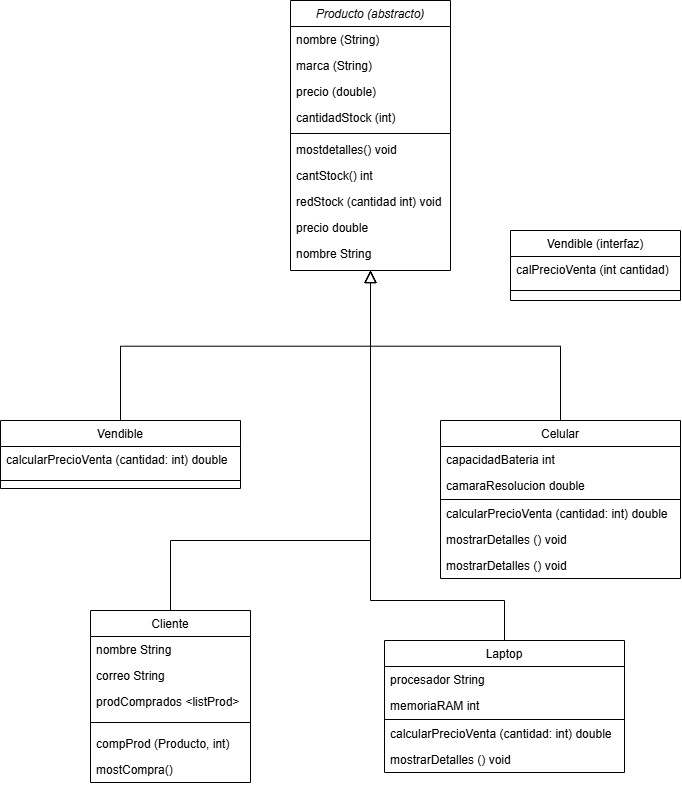

The diagram above was exported from draw.io. Its source (the exported page's mxGraphModel, read from the mxfile embedded in the PNG):
<mxGraphModel dx="1833" dy="940" grid="1" gridSize="10" guides="1" tooltips="1" connect="1" arrows="1" fold="1" page="1" pageScale="1" pageWidth="827" pageHeight="1169" math="0" shadow="0">
  <root>
    <mxCell id="WIyWlLk6GJQsqaUBKTNV-0" />
    <mxCell id="WIyWlLk6GJQsqaUBKTNV-1" parent="WIyWlLk6GJQsqaUBKTNV-0" />
    <mxCell id="zkfFHV4jXpPFQw0GAbJ--0" value="Producto (abstracto)" style="swimlane;fontStyle=2;align=center;verticalAlign=top;childLayout=stackLayout;horizontal=1;startSize=26;horizontalStack=0;resizeParent=1;resizeLast=0;collapsible=1;marginBottom=0;rounded=0;shadow=0;strokeWidth=1;" parent="WIyWlLk6GJQsqaUBKTNV-1" vertex="1">
      <mxGeometry x="320" y="20" width="160" height="270" as="geometry">
        <mxRectangle x="230" y="140" width="160" height="26" as="alternateBounds" />
      </mxGeometry>
    </mxCell>
    <mxCell id="zkfFHV4jXpPFQw0GAbJ--1" value="nombre (String)" style="text;align=left;verticalAlign=top;spacingLeft=4;spacingRight=4;overflow=hidden;rotatable=0;points=[[0,0.5],[1,0.5]];portConstraint=eastwest;" parent="zkfFHV4jXpPFQw0GAbJ--0" vertex="1">
      <mxGeometry y="26" width="160" height="26" as="geometry" />
    </mxCell>
    <mxCell id="zkfFHV4jXpPFQw0GAbJ--2" value="marca (String)" style="text;align=left;verticalAlign=top;spacingLeft=4;spacingRight=4;overflow=hidden;rotatable=0;points=[[0,0.5],[1,0.5]];portConstraint=eastwest;rounded=0;shadow=0;html=0;" parent="zkfFHV4jXpPFQw0GAbJ--0" vertex="1">
      <mxGeometry y="52" width="160" height="26" as="geometry" />
    </mxCell>
    <mxCell id="zkfFHV4jXpPFQw0GAbJ--3" value="precio (double)" style="text;align=left;verticalAlign=top;spacingLeft=4;spacingRight=4;overflow=hidden;rotatable=0;points=[[0,0.5],[1,0.5]];portConstraint=eastwest;rounded=0;shadow=0;html=0;" parent="zkfFHV4jXpPFQw0GAbJ--0" vertex="1">
      <mxGeometry y="78" width="160" height="26" as="geometry" />
    </mxCell>
    <mxCell id="AJFnk-YjnDrZuM0RauDS-1" value="cantidadStock (int)" style="text;align=left;verticalAlign=top;spacingLeft=4;spacingRight=4;overflow=hidden;rotatable=0;points=[[0,0.5],[1,0.5]];portConstraint=eastwest;rounded=0;shadow=0;html=0;" parent="zkfFHV4jXpPFQw0GAbJ--0" vertex="1">
      <mxGeometry y="104" width="160" height="26" as="geometry" />
    </mxCell>
    <mxCell id="zkfFHV4jXpPFQw0GAbJ--4" value="" style="line;html=1;strokeWidth=1;align=left;verticalAlign=middle;spacingTop=-1;spacingLeft=3;spacingRight=3;rotatable=0;labelPosition=right;points=[];portConstraint=eastwest;" parent="zkfFHV4jXpPFQw0GAbJ--0" vertex="1">
      <mxGeometry y="130" width="160" height="6" as="geometry" />
    </mxCell>
    <mxCell id="zkfFHV4jXpPFQw0GAbJ--5" value="mostdetalles() void" style="text;align=left;verticalAlign=top;spacingLeft=4;spacingRight=4;overflow=hidden;rotatable=0;points=[[0,0.5],[1,0.5]];portConstraint=eastwest;" parent="zkfFHV4jXpPFQw0GAbJ--0" vertex="1">
      <mxGeometry y="136" width="160" height="26" as="geometry" />
    </mxCell>
    <mxCell id="AJFnk-YjnDrZuM0RauDS-2" value="cantStock() int " style="text;align=left;verticalAlign=top;spacingLeft=4;spacingRight=4;overflow=hidden;rotatable=0;points=[[0,0.5],[1,0.5]];portConstraint=eastwest;" parent="zkfFHV4jXpPFQw0GAbJ--0" vertex="1">
      <mxGeometry y="162" width="160" height="26" as="geometry" />
    </mxCell>
    <mxCell id="AJFnk-YjnDrZuM0RauDS-9" value="redStock (cantidad int) void" style="text;align=left;verticalAlign=top;spacingLeft=4;spacingRight=4;overflow=hidden;rotatable=0;points=[[0,0.5],[1,0.5]];portConstraint=eastwest;" parent="zkfFHV4jXpPFQw0GAbJ--0" vertex="1">
      <mxGeometry y="188" width="160" height="26" as="geometry" />
    </mxCell>
    <mxCell id="AJFnk-YjnDrZuM0RauDS-10" value="precio double" style="text;align=left;verticalAlign=top;spacingLeft=4;spacingRight=4;overflow=hidden;rotatable=0;points=[[0,0.5],[1,0.5]];portConstraint=eastwest;" parent="zkfFHV4jXpPFQw0GAbJ--0" vertex="1">
      <mxGeometry y="214" width="160" height="26" as="geometry" />
    </mxCell>
    <mxCell id="AJFnk-YjnDrZuM0RauDS-11" value="nombre String" style="text;align=left;verticalAlign=top;spacingLeft=4;spacingRight=4;overflow=hidden;rotatable=0;points=[[0,0.5],[1,0.5]];portConstraint=eastwest;" parent="zkfFHV4jXpPFQw0GAbJ--0" vertex="1">
      <mxGeometry y="240" width="160" height="26" as="geometry" />
    </mxCell>
    <mxCell id="zkfFHV4jXpPFQw0GAbJ--6" value="Vendible" style="swimlane;fontStyle=0;align=center;verticalAlign=top;childLayout=stackLayout;horizontal=1;startSize=26;horizontalStack=0;resizeParent=1;resizeLast=0;collapsible=1;marginBottom=0;rounded=0;shadow=0;strokeWidth=1;" parent="WIyWlLk6GJQsqaUBKTNV-1" vertex="1">
      <mxGeometry x="30" y="440" width="240" height="68" as="geometry">
        <mxRectangle x="130" y="380" width="160" height="26" as="alternateBounds" />
      </mxGeometry>
    </mxCell>
    <mxCell id="sBe1VHPBh1scGSJiOgrH-9" value="calcularPrecioVenta (cantidad: int) double" style="text;align=left;verticalAlign=top;spacingLeft=4;spacingRight=4;overflow=hidden;rotatable=0;points=[[0,0.5],[1,0.5]];portConstraint=eastwest;" vertex="1" parent="zkfFHV4jXpPFQw0GAbJ--6">
      <mxGeometry y="26" width="240" height="26" as="geometry" />
    </mxCell>
    <mxCell id="zkfFHV4jXpPFQw0GAbJ--9" value="" style="line;html=1;strokeWidth=1;align=left;verticalAlign=middle;spacingTop=-1;spacingLeft=3;spacingRight=3;rotatable=0;labelPosition=right;points=[];portConstraint=eastwest;" parent="zkfFHV4jXpPFQw0GAbJ--6" vertex="1">
      <mxGeometry y="52" width="240" height="16" as="geometry" />
    </mxCell>
    <mxCell id="zkfFHV4jXpPFQw0GAbJ--12" value="" style="endArrow=block;endSize=10;endFill=0;shadow=0;strokeWidth=1;rounded=0;curved=0;edgeStyle=elbowEdgeStyle;elbow=vertical;" parent="WIyWlLk6GJQsqaUBKTNV-1" source="zkfFHV4jXpPFQw0GAbJ--6" target="zkfFHV4jXpPFQw0GAbJ--0" edge="1">
      <mxGeometry width="160" relative="1" as="geometry">
        <mxPoint x="200" y="203" as="sourcePoint" />
        <mxPoint x="200" y="203" as="targetPoint" />
      </mxGeometry>
    </mxCell>
    <mxCell id="zkfFHV4jXpPFQw0GAbJ--13" value="Cliente" style="swimlane;fontStyle=0;align=center;verticalAlign=top;childLayout=stackLayout;horizontal=1;startSize=26;horizontalStack=0;resizeParent=1;resizeLast=0;collapsible=1;marginBottom=0;rounded=0;shadow=0;strokeWidth=1;" parent="WIyWlLk6GJQsqaUBKTNV-1" vertex="1">
      <mxGeometry x="120" y="630" width="160" height="172" as="geometry">
        <mxRectangle x="340" y="380" width="170" height="26" as="alternateBounds" />
      </mxGeometry>
    </mxCell>
    <mxCell id="zkfFHV4jXpPFQw0GAbJ--14" value="nombre String" style="text;align=left;verticalAlign=top;spacingLeft=4;spacingRight=4;overflow=hidden;rotatable=0;points=[[0,0.5],[1,0.5]];portConstraint=eastwest;" parent="zkfFHV4jXpPFQw0GAbJ--13" vertex="1">
      <mxGeometry y="26" width="160" height="26" as="geometry" />
    </mxCell>
    <mxCell id="AJFnk-YjnDrZuM0RauDS-15" value="correo String" style="text;align=left;verticalAlign=top;spacingLeft=4;spacingRight=4;overflow=hidden;rotatable=0;points=[[0,0.5],[1,0.5]];portConstraint=eastwest;" parent="zkfFHV4jXpPFQw0GAbJ--13" vertex="1">
      <mxGeometry y="52" width="160" height="26" as="geometry" />
    </mxCell>
    <mxCell id="AJFnk-YjnDrZuM0RauDS-16" value="prodComprados &lt;listProd&gt;" style="text;align=left;verticalAlign=top;spacingLeft=4;spacingRight=4;overflow=hidden;rotatable=0;points=[[0,0.5],[1,0.5]];portConstraint=eastwest;" parent="zkfFHV4jXpPFQw0GAbJ--13" vertex="1">
      <mxGeometry y="78" width="160" height="26" as="geometry" />
    </mxCell>
    <mxCell id="zkfFHV4jXpPFQw0GAbJ--15" value="" style="line;html=1;strokeWidth=1;align=left;verticalAlign=middle;spacingTop=-1;spacingLeft=3;spacingRight=3;rotatable=0;labelPosition=right;points=[];portConstraint=eastwest;" parent="zkfFHV4jXpPFQw0GAbJ--13" vertex="1">
      <mxGeometry y="104" width="160" height="16" as="geometry" />
    </mxCell>
    <mxCell id="AJFnk-YjnDrZuM0RauDS-18" value="compProd (Producto, int)" style="text;align=left;verticalAlign=top;spacingLeft=4;spacingRight=4;overflow=hidden;rotatable=0;points=[[0,0.5],[1,0.5]];portConstraint=eastwest;" parent="zkfFHV4jXpPFQw0GAbJ--13" vertex="1">
      <mxGeometry y="120" width="160" height="26" as="geometry" />
    </mxCell>
    <mxCell id="AJFnk-YjnDrZuM0RauDS-17" value="mostCompra()" style="text;align=left;verticalAlign=top;spacingLeft=4;spacingRight=4;overflow=hidden;rotatable=0;points=[[0,0.5],[1,0.5]];portConstraint=eastwest;" parent="zkfFHV4jXpPFQw0GAbJ--13" vertex="1">
      <mxGeometry y="146" width="160" height="26" as="geometry" />
    </mxCell>
    <mxCell id="zkfFHV4jXpPFQw0GAbJ--16" value="" style="endArrow=block;endSize=10;endFill=0;shadow=0;strokeWidth=1;rounded=0;curved=0;edgeStyle=elbowEdgeStyle;elbow=vertical;" parent="WIyWlLk6GJQsqaUBKTNV-1" source="zkfFHV4jXpPFQw0GAbJ--13" target="zkfFHV4jXpPFQw0GAbJ--0" edge="1">
      <mxGeometry width="160" relative="1" as="geometry">
        <mxPoint x="210" y="373" as="sourcePoint" />
        <mxPoint x="310" y="271" as="targetPoint" />
        <Array as="points">
          <mxPoint x="290" y="560" />
        </Array>
      </mxGeometry>
    </mxCell>
    <mxCell id="AJFnk-YjnDrZuM0RauDS-19" value="Vendible (interfaz)" style="swimlane;fontStyle=0;align=center;verticalAlign=top;childLayout=stackLayout;horizontal=1;startSize=26;horizontalStack=0;resizeParent=1;resizeLast=0;collapsible=1;marginBottom=0;rounded=0;shadow=0;strokeWidth=1;" parent="WIyWlLk6GJQsqaUBKTNV-1" vertex="1">
      <mxGeometry x="540" y="250" width="170" height="70" as="geometry">
        <mxRectangle x="130" y="380" width="160" height="26" as="alternateBounds" />
      </mxGeometry>
    </mxCell>
    <mxCell id="AJFnk-YjnDrZuM0RauDS-20" value="calPrecioVenta (int cantidad)" style="text;align=left;verticalAlign=top;spacingLeft=4;spacingRight=4;overflow=hidden;rotatable=0;points=[[0,0.5],[1,0.5]];portConstraint=eastwest;" parent="AJFnk-YjnDrZuM0RauDS-19" vertex="1">
      <mxGeometry y="26" width="170" height="26" as="geometry" />
    </mxCell>
    <mxCell id="AJFnk-YjnDrZuM0RauDS-21" value="" style="line;html=1;strokeWidth=1;align=left;verticalAlign=middle;spacingTop=-1;spacingLeft=3;spacingRight=3;rotatable=0;labelPosition=right;points=[];portConstraint=eastwest;" parent="AJFnk-YjnDrZuM0RauDS-19" vertex="1">
      <mxGeometry y="52" width="170" height="16" as="geometry" />
    </mxCell>
    <mxCell id="sBe1VHPBh1scGSJiOgrH-0" value="Laptop" style="swimlane;fontStyle=0;align=center;verticalAlign=top;childLayout=stackLayout;horizontal=1;startSize=26;horizontalStack=0;resizeParent=1;resizeLast=0;collapsible=1;marginBottom=0;rounded=0;shadow=0;strokeWidth=1;" vertex="1" parent="WIyWlLk6GJQsqaUBKTNV-1">
      <mxGeometry x="414" y="660" width="240" height="132" as="geometry">
        <mxRectangle x="130" y="380" width="160" height="26" as="alternateBounds" />
      </mxGeometry>
    </mxCell>
    <mxCell id="sBe1VHPBh1scGSJiOgrH-1" value="procesador String" style="text;align=left;verticalAlign=top;spacingLeft=4;spacingRight=4;overflow=hidden;rotatable=0;points=[[0,0.5],[1,0.5]];portConstraint=eastwest;" vertex="1" parent="sBe1VHPBh1scGSJiOgrH-0">
      <mxGeometry y="26" width="240" height="26" as="geometry" />
    </mxCell>
    <mxCell id="sBe1VHPBh1scGSJiOgrH-6" value="memoriaRAM int" style="text;align=left;verticalAlign=top;spacingLeft=4;spacingRight=4;overflow=hidden;rotatable=0;points=[[0,0.5],[1,0.5]];portConstraint=eastwest;" vertex="1" parent="sBe1VHPBh1scGSJiOgrH-0">
      <mxGeometry y="52" width="240" height="26" as="geometry" />
    </mxCell>
    <mxCell id="sBe1VHPBh1scGSJiOgrH-2" value="" style="line;html=1;strokeWidth=1;align=left;verticalAlign=middle;spacingTop=-1;spacingLeft=3;spacingRight=3;rotatable=0;labelPosition=right;points=[];portConstraint=eastwest;" vertex="1" parent="sBe1VHPBh1scGSJiOgrH-0">
      <mxGeometry y="78" width="240" height="2" as="geometry" />
    </mxCell>
    <mxCell id="sBe1VHPBh1scGSJiOgrH-7" value="calcularPrecioVenta (cantidad: int) double" style="text;align=left;verticalAlign=top;spacingLeft=4;spacingRight=4;overflow=hidden;rotatable=0;points=[[0,0.5],[1,0.5]];portConstraint=eastwest;" vertex="1" parent="sBe1VHPBh1scGSJiOgrH-0">
      <mxGeometry y="80" width="240" height="26" as="geometry" />
    </mxCell>
    <mxCell id="sBe1VHPBh1scGSJiOgrH-8" value="mostrarDetalles () void" style="text;align=left;verticalAlign=top;spacingLeft=4;spacingRight=4;overflow=hidden;rotatable=0;points=[[0,0.5],[1,0.5]];portConstraint=eastwest;" vertex="1" parent="sBe1VHPBh1scGSJiOgrH-0">
      <mxGeometry y="106" width="240" height="26" as="geometry" />
    </mxCell>
    <mxCell id="sBe1VHPBh1scGSJiOgrH-13" value="" style="endArrow=block;endSize=10;endFill=0;shadow=0;strokeWidth=1;rounded=0;curved=0;edgeStyle=elbowEdgeStyle;elbow=vertical;exitX=0.5;exitY=0;exitDx=0;exitDy=0;" edge="1" parent="WIyWlLk6GJQsqaUBKTNV-1" source="sBe1VHPBh1scGSJiOgrH-0">
      <mxGeometry width="160" relative="1" as="geometry">
        <mxPoint x="150" y="550" as="sourcePoint" />
        <mxPoint x="400" y="290" as="targetPoint" />
        <Array as="points">
          <mxPoint x="460" y="620" />
        </Array>
      </mxGeometry>
    </mxCell>
    <mxCell id="sBe1VHPBh1scGSJiOgrH-14" value="Celular" style="swimlane;fontStyle=0;align=center;verticalAlign=top;childLayout=stackLayout;horizontal=1;startSize=26;horizontalStack=0;resizeParent=1;resizeLast=0;collapsible=1;marginBottom=0;rounded=0;shadow=0;strokeWidth=1;" vertex="1" parent="WIyWlLk6GJQsqaUBKTNV-1">
      <mxGeometry x="470" y="440" width="240" height="158" as="geometry">
        <mxRectangle x="130" y="380" width="160" height="26" as="alternateBounds" />
      </mxGeometry>
    </mxCell>
    <mxCell id="sBe1VHPBh1scGSJiOgrH-15" value="capacidadBateria int" style="text;align=left;verticalAlign=top;spacingLeft=4;spacingRight=4;overflow=hidden;rotatable=0;points=[[0,0.5],[1,0.5]];portConstraint=eastwest;" vertex="1" parent="sBe1VHPBh1scGSJiOgrH-14">
      <mxGeometry y="26" width="240" height="26" as="geometry" />
    </mxCell>
    <mxCell id="sBe1VHPBh1scGSJiOgrH-16" value="camaraResolucion double" style="text;align=left;verticalAlign=top;spacingLeft=4;spacingRight=4;overflow=hidden;rotatable=0;points=[[0,0.5],[1,0.5]];portConstraint=eastwest;" vertex="1" parent="sBe1VHPBh1scGSJiOgrH-14">
      <mxGeometry y="52" width="240" height="26" as="geometry" />
    </mxCell>
    <mxCell id="sBe1VHPBh1scGSJiOgrH-17" value="" style="line;html=1;strokeWidth=1;align=left;verticalAlign=middle;spacingTop=-1;spacingLeft=3;spacingRight=3;rotatable=0;labelPosition=right;points=[];portConstraint=eastwest;" vertex="1" parent="sBe1VHPBh1scGSJiOgrH-14">
      <mxGeometry y="78" width="240" height="2" as="geometry" />
    </mxCell>
    <mxCell id="sBe1VHPBh1scGSJiOgrH-18" value="calcularPrecioVenta (cantidad: int) double" style="text;align=left;verticalAlign=top;spacingLeft=4;spacingRight=4;overflow=hidden;rotatable=0;points=[[0,0.5],[1,0.5]];portConstraint=eastwest;" vertex="1" parent="sBe1VHPBh1scGSJiOgrH-14">
      <mxGeometry y="80" width="240" height="26" as="geometry" />
    </mxCell>
    <mxCell id="sBe1VHPBh1scGSJiOgrH-21" value="mostrarDetalles () void" style="text;align=left;verticalAlign=top;spacingLeft=4;spacingRight=4;overflow=hidden;rotatable=0;points=[[0,0.5],[1,0.5]];portConstraint=eastwest;" vertex="1" parent="sBe1VHPBh1scGSJiOgrH-14">
      <mxGeometry y="106" width="240" height="26" as="geometry" />
    </mxCell>
    <mxCell id="sBe1VHPBh1scGSJiOgrH-19" value="mostrarDetalles () void" style="text;align=left;verticalAlign=top;spacingLeft=4;spacingRight=4;overflow=hidden;rotatable=0;points=[[0,0.5],[1,0.5]];portConstraint=eastwest;" vertex="1" parent="sBe1VHPBh1scGSJiOgrH-14">
      <mxGeometry y="132" width="240" height="26" as="geometry" />
    </mxCell>
    <mxCell id="sBe1VHPBh1scGSJiOgrH-20" value="" style="endArrow=block;endSize=10;endFill=0;shadow=0;strokeWidth=1;rounded=0;curved=0;edgeStyle=elbowEdgeStyle;elbow=vertical;" edge="1" parent="WIyWlLk6GJQsqaUBKTNV-1" source="sBe1VHPBh1scGSJiOgrH-14">
      <mxGeometry width="160" relative="1" as="geometry">
        <mxPoint x="560" y="540" as="sourcePoint" />
        <mxPoint x="400" y="290" as="targetPoint" />
      </mxGeometry>
    </mxCell>
  </root>
</mxGraphModel>